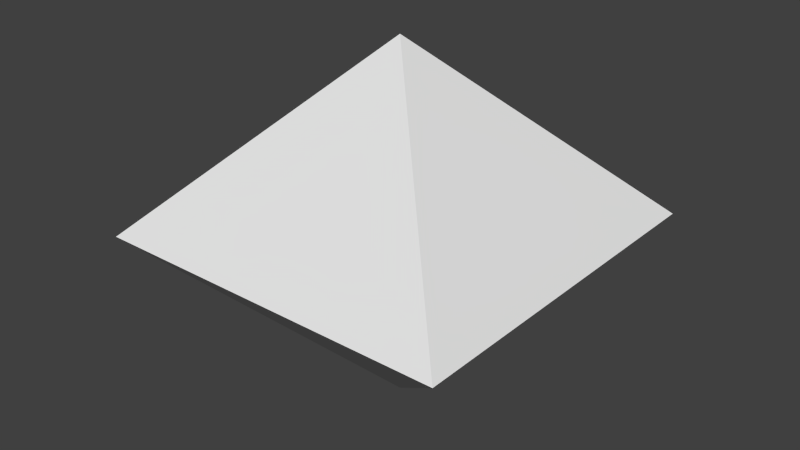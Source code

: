 # Source: diamond.blend  (saved by Blender 2.76.0; exported with 4.5.12 LTS)
import bpy
from mathutils import Matrix  # noqa: F401  (used for matrix-valued properties, if any)

bpy.ops.wm.read_factory_settings(use_empty=True)
scene = bpy.context.scene
scene.name = 'Scene'

# ---- collections
col_collection_1 = bpy.data.collections.new('Collection 1'); scene.collection.children.link(col_collection_1)

# ---- world
world_world = bpy.data.worlds.new('World'); scene.world = world_world
world_world.color = (0.05088, 0.05088, 0.05088)
world_world.use_sun_shadow = False
world_world.sun_shadow_jitter_overblur = 0.0
world_world.cycles.sampling_method = 'MANUAL'
world_world.cycles.sample_map_resolution = 256

# ---- meshes
me_cube_001 = bpy.data.meshes.new('Cube.001')
me_cube_001.from_pydata([(0.0, 0.0, -0.01307), (0.0, 0.0, 4.032), (-2.023, -2.023, 2.01), (-2.023, 2.023, 2.01), (2.023, 2.023, 2.01), (2.023, -2.023, 2.01)], [], [(1, 3, 2), (1, 4, 3), (1, 5, 4), (1, 2, 5), (3, 4, 0), (2, 3, 0), (4, 5, 0), (5, 2, 0)])
_uv = me_cube_001.uv_layers.new(name='UVMap')
_uv.uv.foreach_set('vector', [0.0, 0.0, 1.0, 0.0, 1.0, 1.0, 0.0, 0.0, 1.0, 0.0, 1.0, 1.0, 0.0, 0.0, 1.0, 0.0, 1.0, 1.0, 0.0, 0.0, 1.0, 0.0, 1.0, 1.0, 0.0, 0.0, 1.0, 0.0, 1.0, 1.0, 0.0, 0.0, 1.0, 0.0, 1.0, 1.0, 0.0, 0.0, 1.0, 0.0, 1.0, 1.0, 0.0, 0.0, 1.0, 0.0, 1.0, 1.0])
me_cube_001.use_remesh_preserve_volume = False
me_cube_001.use_remesh_preserve_attributes = False
me_cube_001.use_mirror_vertex_groups = False
me_cube_001.update()

# ---- objects
ob_cube = bpy.data.objects.new('Cube', me_cube_001)

# ---- transforms, parenting, visibility, modifiers, constraints
ob_cube.location = (0.0, 0.0, 0.0)
ob_cube.lineart.crease_threshold = 0.0

# ---- collection membership
col_collection_1.objects.link(ob_cube)

# ---- scene / render settings (as saved in the file)
scene.frame_start = 1; scene.frame_end = 250; scene.frame_set(1)
scene.render.engine = 'BLENDER_EEVEE_NEXT'
scene.render.resolution_percentage = 50
scene.render.dither_intensity = 0.0
scene.cycles.use_denoising = False
scene.cycles.samples = 10
scene.cycles.sampling_pattern = 'TABULATED_SOBOL'
scene.cycles.light_sampling_threshold = 0.0
scene.cycles.use_adaptive_sampling = False
scene.cycles.use_light_tree = False
scene.cycles.blur_glossy = 0.0
scene.cycles.pixel_filter_type = 'GAUSSIAN'
scene.cycles.sample_clamp_indirect = 0.0
scene.view_settings.view_transform = 'Standard'
bpy.context.view_layer.update()

# ---- added for rendering (the .blend has no active camera and no usable light): camera, sun
cam_auto = bpy.data.cameras.new('AutoCamera')
cam_auto.lens = 50.0
cam_auto.sensor_width = 36.0
cam_auto.clip_end = 1000.0
ob_auto_camera = bpy.data.objects.new('AutoCamera', cam_auto)
scene.collection.objects.link(ob_auto_camera)
ob_auto_camera.location = (6.48272, -7.77926, 7.19574)
ob_auto_camera.rotation_euler = (1.09748, -7.21219e-08, 0.694738)
scene.camera = ob_auto_camera
light_auto_sun = bpy.data.lights.new('AutoSun', 'SUN')
light_auto_sun.energy = 3.0
light_auto_sun.angle = 0.0523599
ob_auto_sun = bpy.data.objects.new('AutoSun', light_auto_sun)
scene.collection.objects.link(ob_auto_sun)
ob_auto_sun.rotation_euler = (0.872665, 0.174533, 0.523599)
bpy.context.view_layer.update()
